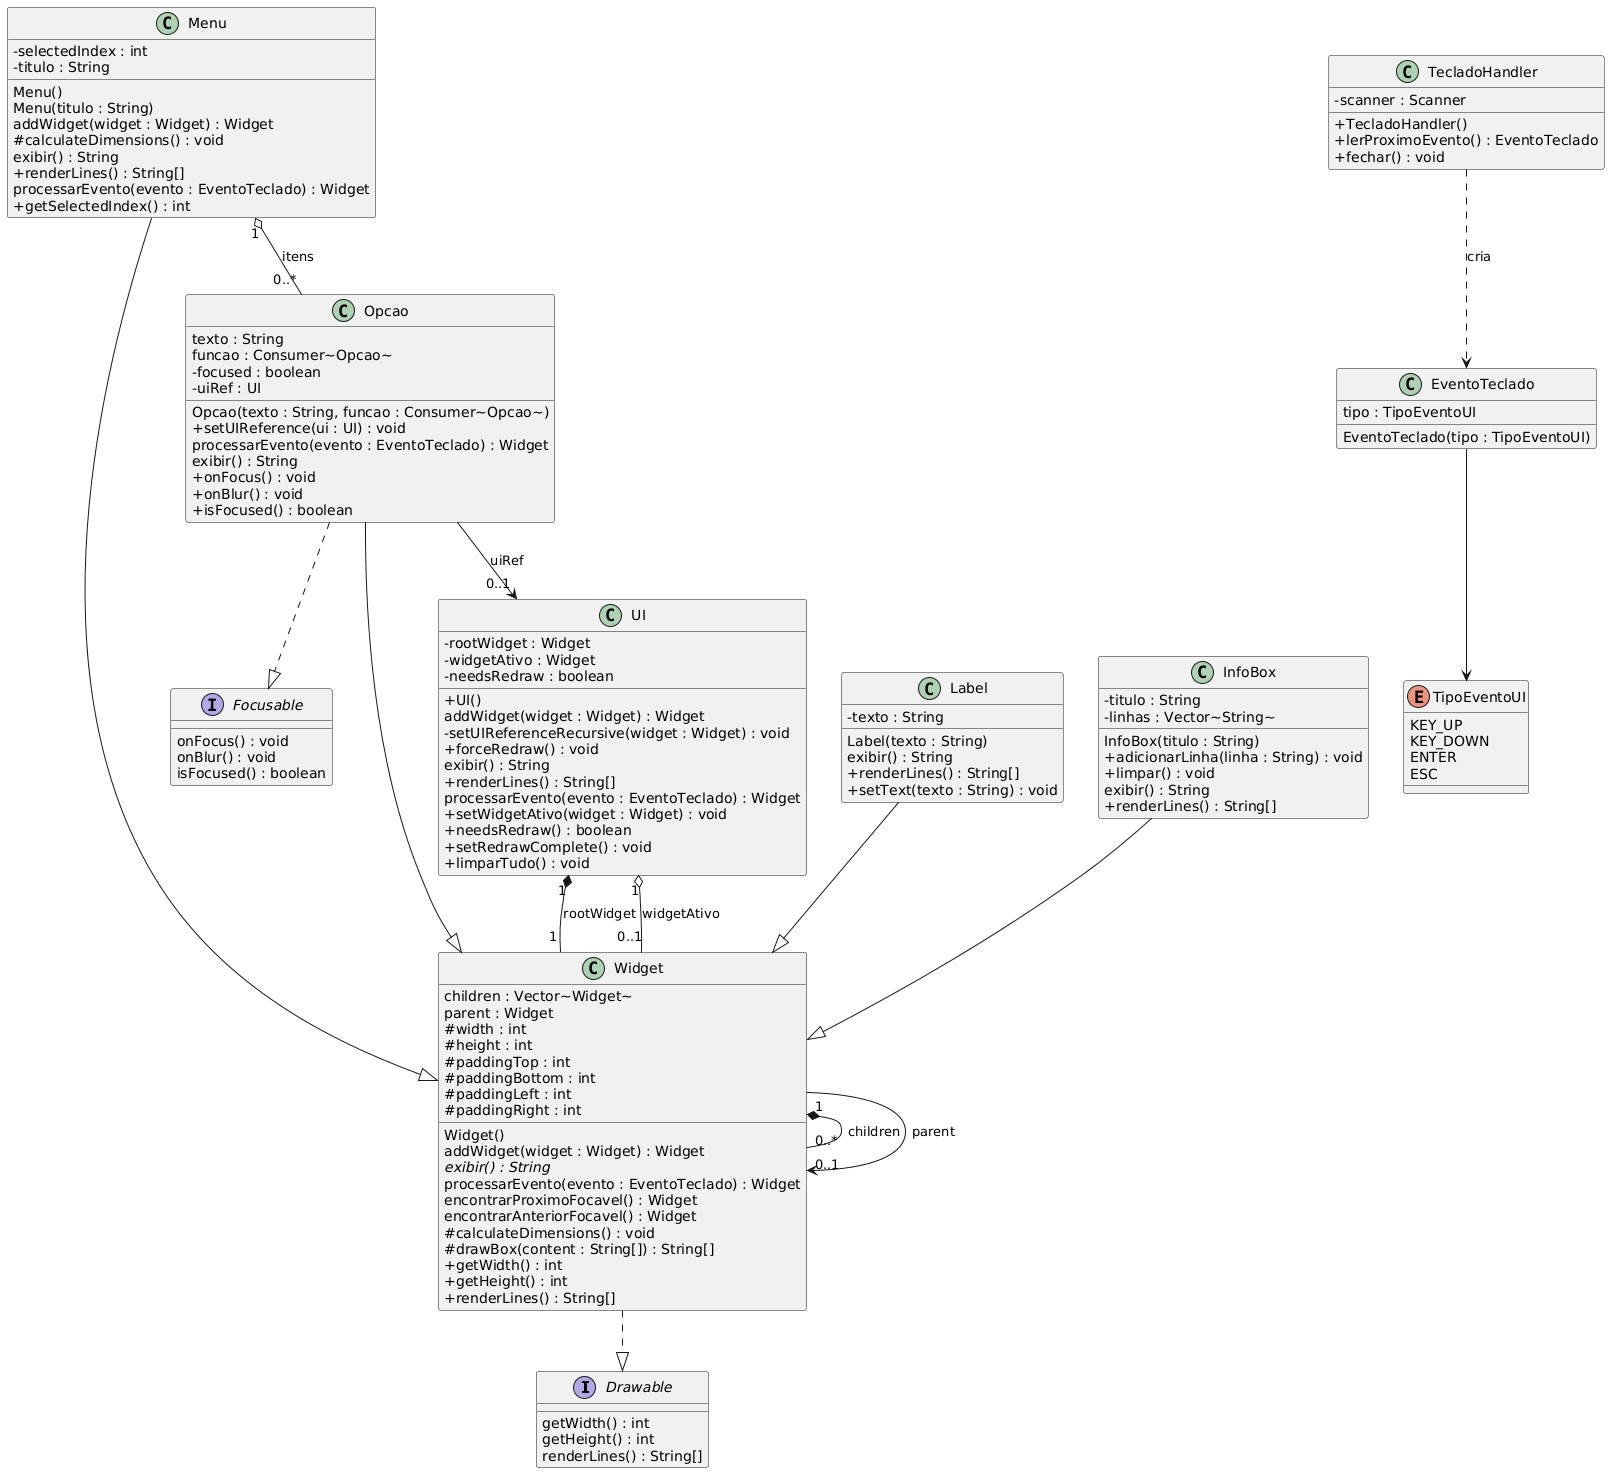

The diagram above was rendered by PlantUML. Its source (embedded in the PNG):
@startuml
skinparam classAttributeIconSize 0

interface Drawable {
  getWidth() : int
  getHeight() : int
  renderLines() : String[]
}

interface Focusable {
  onFocus() : void
  onBlur() : void
  isFocused() : boolean
}

class Widget {
  children : Vector~Widget~
  parent : Widget
  # width : int
  # height : int
  # paddingTop : int
  # paddingBottom : int
  # paddingLeft : int
  # paddingRight : int
  Widget()
  addWidget(widget : Widget) : Widget
  {abstract} exibir() : String
  processarEvento(evento : EventoTeclado) : Widget
  encontrarProximoFocavel() : Widget
  encontrarAnteriorFocavel() : Widget
  # calculateDimensions() : void
  # drawBox(content : String[]) : String[]
  + getWidth() : int
  + getHeight() : int
  + renderLines() : String[]
}

class UI {
  - rootWidget : Widget
  - widgetAtivo : Widget
  - needsRedraw : boolean
  + UI()
  addWidget(widget : Widget) : Widget
  - setUIReferenceRecursive(widget : Widget) : void
  + forceRedraw() : void
  exibir() : String
  + renderLines() : String[]
  processarEvento(evento : EventoTeclado) : Widget
  + setWidgetAtivo(widget : Widget) : void
  + needsRedraw() : boolean
  + setRedrawComplete() : void
  + limparTudo() : void
}

class Label {
  - texto : String
  Label(texto : String)
  exibir() : String
  + renderLines() : String[]
  + setText(texto : String) : void
}

class Menu {
  - selectedIndex : int
  - titulo : String
  Menu()
  Menu(titulo : String)
  addWidget(widget : Widget) : Widget
  # calculateDimensions() : void
  exibir() : String
  + renderLines() : String[]
  processarEvento(evento : EventoTeclado) : Widget
  + getSelectedIndex() : int
}

class Opcao {
  texto : String
  funcao : Consumer~Opcao~
  - focused : boolean
  - uiRef : UI
  Opcao(texto : String, funcao : Consumer~Opcao~)
  + setUIReference(ui : UI) : void
  processarEvento(evento : EventoTeclado) : Widget
  exibir() : String
  + onFocus() : void
  + onBlur() : void
  + isFocused() : boolean
}

class InfoBox {
  - titulo : String
  - linhas : Vector~String~
  InfoBox(titulo : String)
  + adicionarLinha(linha : String) : void
  + limpar() : void
  exibir() : String
  + renderLines() : String[]
}

class TecladoHandler {
  - scanner : Scanner
  + TecladoHandler()
  + lerProximoEvento() : EventoTeclado
  + fechar() : void
}

enum TipoEventoUI {
  KEY_UP
  KEY_DOWN
  ENTER
  ESC
}

class EventoTeclado {
  tipo : TipoEventoUI
  EventoTeclado(tipo : TipoEventoUI)
}

' Implementations / relations
Widget ..|> Drawable
Opcao ..|> Focusable

UI "1" *-- "1" Widget : rootWidget
UI "1" o-- "0..1" Widget : widgetAtivo

Widget "1" *-- "0..*" Widget : children
Widget --> "0..1" Widget : parent

Menu "1" o-- "0..*" Opcao : itens
Opcao --> "0..1" UI : uiRef

Label --|> Widget
Menu --|> Widget
Opcao --|> Widget
InfoBox --|> Widget

TecladoHandler ..> EventoTeclado : cria
EventoTeclado --> TipoEventoUI
@enduml